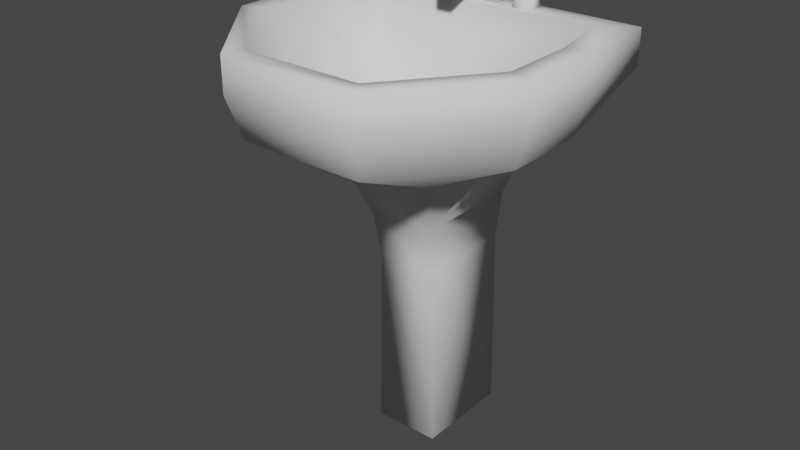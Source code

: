# Source: sink.blend  (saved by Blender 3.2.14; exported with 4.5.12 LTS)
import bpy
from mathutils import Matrix  # noqa: F401  (used for matrix-valued properties, if any)

bpy.ops.wm.read_factory_settings(use_empty=True)
scene = bpy.context.scene
scene.name = 'Scene'

# ---- collections
col_collection = bpy.data.collections.new('Collection'); scene.collection.children.link(col_collection)

# ---- world
world_world = bpy.data.worlds.new('World'); scene.world = world_world
world_world.use_nodes = True; world_world.node_tree.nodes.clear()
_N = world_world.node_tree.nodes; _L = world_world.node_tree.links
n0 = _N.new('ShaderNodeOutputWorld'); n0.name = 'World Output'; n0.location = (300, 300)
n1 = _N.new('ShaderNodeBackground'); n1.name = 'Background'; n1.location = (10, 300)
n1.inputs[0].default_value = (0.05088, 0.05088, 0.05088, 1.0)
_L.new(n1.outputs[0], n0.inputs[0])
n0.is_active_output = True
world_world.color = (0.05088, 0.05088, 0.05088)
world_world.use_sun_shadow = False
world_world.sun_shadow_jitter_overblur = 0.0

# ---- meshes
me_cube_001 = bpy.data.meshes.new('Cube.001')
me_cube_001.from_pydata([(-0.04875, -0.002421, -0.001539), (-0.04875, 0.1425, -0.001539), (0.04875, -0.002421, -0.001539), (0.04875, 0.1425, -0.001539), (-0.04427, -0.002421, 0.272), (-0.04427, 0.1425, 0.272), (0.04427, 0.1425, 0.272), (0.04427, -0.002421, 0.272), (-0.04736, -0.01735, 0.3395), (-0.04892, 0.1489, 0.3395), (0.04736, -0.01735, 0.3395), (0.04892, 0.1489, 0.3395), (-0.07338, -0.05309, 0.4248), (-0.108, 0.006699, 0.4248), (-0.108, 0.09949, 0.4248), (-0.07866, 0.1576, 0.4248), (0.108, 0.006699, 0.4248), (0.07338, -0.05309, 0.4248), (0.07866, 0.1576, 0.4248), (0.108, 0.09949, 0.4248), (-0.0913, -0.1973, 0.4888), (-0.2056, -0.06043, 0.4888), (-0.2056, 0.05503, 0.4888), (-0.1773, 0.1648, 0.4888), (0.2056, -0.06043, 0.4888), (0.0913, -0.1973, 0.4888), (0.1773, 0.1648, 0.4888), (0.2056, 0.05503, 0.4888), (-0.04456, -0.0692, 0.4579), (-0.09728, -0.0008018, 0.4579), (-0.09728, 0.05336, 0.4579), (-0.08891, 0.09416, 0.4579), (0.09728, -0.0008018, 0.4579), (0.04456, -0.0692, 0.4579), (0.08891, 0.09416, 0.4579), (0.09728, 0.05336, 0.4579), (-0.1008, -0.2168, 0.5501), (-0.2271, -0.06566, 0.5501), (-0.2271, 0.06186, 0.5501), (-0.2187, 0.1831, 0.5501), (0.2271, -0.06566, 0.5501), (0.1008, -0.2168, 0.5501), (0.2187, 0.1831, 0.5501), (0.2271, 0.06186, 0.5501), (-0.07472, -0.1653, 0.5221), (-0.1631, -0.04904, 0.5221), (-0.1631, 0.043, 0.5221), (-0.1491, 0.1203, 0.5221), (0.1631, -0.04904, 0.5221), (0.07472, -0.1653, 0.5221), (0.1491, 0.1203, 0.5221), (0.1631, 0.043, 0.5221), (-0.1008, -0.2168, 0.6006), (-0.2271, -0.06566, 0.6006), (-0.2271, 0.06186, 0.6006), (-0.2187, 0.1831, 0.6006), (0.2271, -0.06566, 0.6006), (0.1008, -0.2168, 0.6006), (0.2187, 0.1831, 0.6006), (0.2271, 0.06186, 0.6006), (-0.08659, -0.189, 0.6006), (-0.189, -0.05428, 0.6006), (-0.189, 0.05238, 0.6006), (-0.1728, 0.1438, 0.6006), (0.189, -0.05428, 0.6006), (0.08659, -0.189, 0.6006), (0.1728, 0.1438, 0.6006), (0.189, 0.05238, 0.6006)], [], [(11, 19, 16, 10), (8, 13, 14, 9), (1, 3, 2, 0), (9, 15, 18, 11), (2, 7, 4, 0), (3, 6, 7, 2), (1, 5, 6, 3), (0, 4, 5, 1), (12, 13, 8), (14, 15, 9), (16, 17, 10), (18, 19, 11), (10, 17, 12, 8), (7, 10, 8, 4), (4, 8, 9, 5), (5, 9, 11, 6), (6, 11, 10, 7), (18, 15, 23, 26), (19, 18, 26, 27), (16, 19, 27, 24), (13, 12, 20, 21), (21, 20, 36, 37), (26, 23, 39, 42), (35, 32, 48, 51), (24, 27, 43, 40), (29, 30, 46, 45), (22, 21, 37, 38), (33, 28, 44, 49), (20, 25, 41, 36), (15, 14, 22, 23), (12, 17, 25, 20), (28, 33, 32, 29), (29, 32, 35, 30), (17, 16, 24, 25), (14, 13, 21, 22), (30, 35, 34, 31), (51, 48, 64, 67), (38, 37, 53, 54), (36, 41, 57, 52), (46, 62, 61, 45), (43, 42, 58, 59), (41, 40, 56, 57), (31, 34, 50, 47), (28, 29, 45, 44), (23, 22, 38, 39), (30, 31, 47, 46), (25, 24, 40, 41), (32, 33, 49, 48), (27, 26, 42, 43), (34, 35, 51, 50), (60, 61, 53, 52), (62, 63, 55, 54), (64, 65, 57, 56), (66, 67, 59, 58), (65, 60, 52, 57), (61, 62, 54, 53), (67, 64, 56, 59), (63, 66, 58, 55), (40, 43, 59, 56), (45, 61, 60, 44), (37, 36, 52, 53), (51, 67, 66, 50), (39, 38, 54, 55), (39, 55, 58, 42), (47, 50, 66, 63), (44, 60, 65, 49), (47, 63, 62, 46), (49, 65, 64, 48)])
me_cube_001.polygons.foreach_set('use_smooth', [True] * 68)
_uv = me_cube_001.uv_layers.new(name='UVMap')
_uv.uv.foreach_set('vector', [0.5465, 0.5, 0.625, 0.5879, 0.625, 0.6621, 0.5465, 0.75, 0.5465, 0.0, 0.625, 0.08792, 0.625, 0.1621, 0.5465, 0.25, 0.125, 0.5, 0.375, 0.5, 0.375, 0.75, 0.125, 0.75, 0.5465, 0.25, 0.625, 0.3379, 0.625, 0.4121, 0.5465, 0.5, 0.375, 0.75, 0.5, 0.75, 0.5, 1.0, 0.375, 1.0, 0.375, 0.5, 0.5, 0.5, 0.5, 0.75, 0.375, 0.75, 0.375, 0.25, 0.5, 0.25, 0.5, 0.5, 0.375, 0.5, 0.375, 0.0, 0.5, 0.0, 0.5, 0.25, 0.375, 0.25, 0.625, 0.9121, 0.875, 0.6621, 0.5465, 0.0, 0.625, 0.1621, 0.7871, 0.5, 0.5465, 0.25, 0.625, 0.6621, 0.7129, 0.75, 0.5465, 0.75, 0.625, 0.4121, 0.625, 0.5879, 0.5465, 0.5, 0.5465, 0.75, 0.625, 0.8379, 0.625, 0.9121, 0.5465, 1.0, 0.5, 0.75, 0.5465, 0.75, 0.5465, 1.0, 0.5, 1.0, 0.5, 0.0, 0.5465, 0.0, 0.5465, 0.25, 0.5, 0.25, 0.5, 0.25, 0.5465, 0.25, 0.5465, 0.5, 0.5, 0.5, 0.5, 0.5, 0.5465, 0.5, 0.5465, 0.75, 0.5, 0.75, 0.625, 0.4121, 0.625, 0.3379, 0.625, 0.3379, 0.625, 0.4121, 0.625, 0.5879, 0.625, 0.4121, 0.625, 0.4121, 0.625, 0.5879, 0.625, 0.6621, 0.625, 0.5879, 0.625, 0.5879, 0.625, 0.6621, 0.875, 0.6621, 0.625, 0.9121, 0.625, 0.9121, 0.875, 0.6621, 0.875, 0.6621, 0.625, 0.9121, 0.625, 0.9121, 0.875, 0.6621, 0.625, 0.4121, 0.625, 0.3379, 0.625, 0.3379, 0.625, 0.4121, 0.6522, 0.5958, 0.6522, 0.6542, 0.6522, 0.6542, 0.6522, 0.5958, 0.625, 0.6621, 0.625, 0.5879, 0.625, 0.5879, 0.625, 0.6621, 0.8478, 0.6542, 0.8478, 0.5958, 0.8478, 0.5958, 0.8478, 0.6542, 0.625, 0.1621, 0.625, 0.08792, 0.625, 0.08792, 0.625, 0.1621, 0.7258, 0.7278, 0.7742, 0.7278, 0.7742, 0.7278, 0.7258, 0.7278, 0.625, 0.9121, 0.625, 0.8379, 0.625, 0.8379, 0.625, 0.9121, 0.7871, 0.5, 0.625, 0.1621, 0.625, 0.1621, 0.7871, 0.5, 0.625, 0.9121, 0.625, 0.8379, 0.625, 0.8379, 0.625, 0.9121, 0.7742, 0.7278, 0.7258, 0.7278, 0.6522, 0.6542, 0.8478, 0.6542, 0.8478, 0.6542, 0.6522, 0.6542, 0.6522, 0.5958, 0.8478, 0.5958, 0.7129, 0.75, 0.625, 0.6621, 0.625, 0.6621, 0.7129, 0.75, 0.625, 0.1621, 0.625, 0.08792, 0.625, 0.08792, 0.625, 0.1621, 0.8478, 0.5958, 0.6522, 0.5958, 0.7258, 0.5222, 0.7742, 0.5222, 0.6522, 0.5958, 0.6522, 0.6542, 0.6522, 0.6542, 0.6522, 0.5958, 0.625, 0.1621, 0.625, 0.08792, 0.625, 0.08792, 0.625, 0.1621, 0.625, 0.9121, 0.625, 0.8379, 0.625, 0.8379, 0.625, 0.9121, 0.8478, 0.5958, 0.8478, 0.5958, 0.8478, 0.6542, 0.8478, 0.6542, 0.625, 0.5879, 0.625, 0.4121, 0.625, 0.4121, 0.625, 0.5879, 0.7129, 0.75, 0.625, 0.6621, 0.625, 0.6621, 0.7129, 0.75, 0.7742, 0.5222, 0.7258, 0.5222, 0.7258, 0.5222, 0.7742, 0.5222, 0.7742, 0.7278, 0.8478, 0.6542, 0.8478, 0.6542, 0.7742, 0.7278, 0.7871, 0.5, 0.625, 0.1621, 0.625, 0.1621, 0.7871, 0.5, 0.8478, 0.5958, 0.7742, 0.5222, 0.7742, 0.5222, 0.8478, 0.5958, 0.7129, 0.75, 0.625, 0.6621, 0.625, 0.6621, 0.7129, 0.75, 0.6522, 0.6542, 0.7258, 0.7278, 0.7258, 0.7278, 0.6522, 0.6542, 0.625, 0.5879, 0.625, 0.4121, 0.625, 0.4121, 0.625, 0.5879, 0.7258, 0.5222, 0.6522, 0.5958, 0.6522, 0.5958, 0.7258, 0.5222, 0.7742, 0.7278, 0.8478, 0.6542, 0.875, 0.6621, 0.7871, 0.75, 0.8478, 0.5958, 0.7742, 0.5222, 0.7871, 0.5, 0.875, 0.5879, 0.6522, 0.6542, 0.7258, 0.7278, 0.7129, 0.75, 0.625, 0.6621, 0.7258, 0.5222, 0.6522, 0.5958, 0.625, 0.5879, 0.7129, 0.5, 0.7258, 0.7278, 0.7742, 0.7278, 0.7871, 0.75, 0.7129, 0.75, 0.8478, 0.6542, 0.8478, 0.5958, 0.875, 0.5879, 0.875, 0.6621, 0.6522, 0.5958, 0.6522, 0.6542, 0.625, 0.6621, 0.625, 0.5879, 0.7742, 0.5222, 0.7258, 0.5222, 0.7129, 0.5, 0.7871, 0.5, 0.625, 0.6621, 0.625, 0.5879, 0.625, 0.5879, 0.625, 0.6621, 0.8478, 0.6542, 0.8478, 0.6542, 0.7742, 0.7278, 0.7742, 0.7278, 0.875, 0.6621, 0.625, 0.9121, 0.625, 0.9121, 0.875, 0.6621, 0.6522, 0.5958, 0.6522, 0.5958, 0.7258, 0.5222, 0.7258, 0.5222, 0.7871, 0.5, 0.625, 0.1621, 0.625, 0.1621, 0.7871, 0.5, 0.7871, 0.5, 0.7871, 0.5, 0.7129, 0.5, 0.625, 0.4121, 0.7742, 0.5222, 0.7258, 0.5222, 0.7258, 0.5222, 0.7742, 0.5222, 0.7742, 0.7278, 0.7742, 0.7278, 0.7258, 0.7278, 0.7258, 0.7278, 0.7742, 0.5222, 0.7742, 0.5222, 0.8478, 0.5958, 0.8478, 0.5958, 0.7258, 0.7278, 0.7258, 0.7278, 0.6522, 0.6542, 0.6522, 0.6542])
me_cube_001.update()
me_cube_007 = bpy.data.meshes.new('Cube.007')
me_cube_007.from_pydata([(0.05012, 0.1547, 0.618), (0.05012, 0.1765, 0.618), (0.04628, 0.1508, 0.5964), (0.04628, 0.1803, 0.5964), (0.07196, 0.1547, 0.618), (0.07196, 0.1765, 0.618), (0.0758, 0.1508, 0.5964), (0.0758, 0.1803, 0.5964), (0.05451, 0.1591, 0.6354), (0.05451, 0.1721, 0.6354), (0.05451, 0.1591, 0.6116), (0.05451, 0.1721, 0.6116), (0.06757, 0.1591, 0.6354), (0.06757, 0.1721, 0.6354), (0.06757, 0.1591, 0.6116), (0.06757, 0.1721, 0.6116), (0.05454, 0.1591, 0.6351), (0.05454, 0.1721, 0.6351), (0.08037, 0.1583, 0.6343), (0.08037, 0.1729, 0.6343), (0.05454, 0.1591, 0.6482), (0.05454, 0.1721, 0.6482), (0.08037, 0.1583, 0.649), (0.08037, 0.1729, 0.649), (0.08427, 0.1543, 0.6303), (0.08427, 0.1769, 0.6303), (0.08427, 0.1543, 0.6529), (0.08427, 0.1769, 0.6529), (0.1225, 0.1543, 0.6303), (0.1225, 0.1769, 0.6303), (0.1225, 0.1543, 0.6529), (0.1225, 0.1769, 0.6529)], [], [(0, 1, 3, 2), (2, 3, 7, 6), (6, 7, 5, 4), (4, 5, 1, 0), (2, 6, 4, 0), (7, 3, 1, 5), (8, 9, 11, 10), (10, 11, 15, 14), (14, 15, 13, 12), (12, 13, 9, 8), (10, 14, 12, 8), (15, 11, 9, 13), (16, 17, 19, 18), (19, 23, 27, 25), (22, 23, 21, 20), (20, 21, 17, 16), (18, 22, 20, 16), (23, 19, 17, 21), (25, 27, 31, 29), (18, 19, 25, 24), (23, 22, 26, 27), (22, 18, 24, 26), (28, 29, 31, 30), (24, 25, 29, 28), (27, 26, 30, 31), (26, 24, 28, 30)])
me_cube_007.polygons.foreach_set('use_smooth', [True] * 26)
_uv = me_cube_007.uv_layers.new(name='UVMap')
_uv.uv.foreach_set('vector', [0.375, 0.0, 0.625, 0.0, 0.625, 0.25, 0.375, 0.25, 0.375, 0.25, 0.625, 0.25, 0.625, 0.5, 0.375, 0.5, 0.375, 0.5, 0.625, 0.5, 0.625, 0.75, 0.375, 0.75, 0.375, 0.75, 0.625, 0.75, 0.625, 1.0, 0.375, 1.0, 0.125, 0.5, 0.375, 0.5, 0.375, 0.75, 0.125, 0.75, 0.625, 0.5, 0.875, 0.5, 0.875, 0.75, 0.625, 0.75, 0.375, 0.0, 0.625, 0.0, 0.625, 0.25, 0.375, 0.25, 0.375, 0.25, 0.625, 0.25, 0.625, 0.5, 0.375, 0.5, 0.375, 0.5, 0.625, 0.5, 0.625, 0.75, 0.375, 0.75, 0.375, 0.75, 0.625, 0.75, 0.625, 1.0, 0.375, 1.0, 0.125, 0.5, 0.375, 0.5, 0.375, 0.75, 0.125, 0.75, 0.625, 0.5, 0.875, 0.5, 0.875, 0.75, 0.625, 0.75, 0.375, 0.0, 0.625, 0.0, 0.625, 0.25, 0.375, 0.25, 0.875, 0.5, 0.625, 0.5, 0.625, 0.5, 0.875, 0.5, 0.375, 0.5, 0.625, 0.5, 0.625, 0.75, 0.375, 0.75, 0.375, 0.75, 0.625, 0.75, 0.625, 1.0, 0.375, 1.0, 0.125, 0.5, 0.375, 0.5, 0.375, 0.75, 0.125, 0.75, 0.625, 0.5, 0.875, 0.5, 0.875, 0.75, 0.625, 0.75, 0.875, 0.5, 0.625, 0.5, 0.625, 0.5, 0.875, 0.5, 0.375, 0.25, 0.625, 0.25, 0.625, 0.25, 0.375, 0.25, 0.625, 0.5, 0.375, 0.5, 0.375, 0.5, 0.625, 0.5, 0.375, 0.5, 0.125, 0.5, 0.125, 0.5, 0.375, 0.5, 0.375, 0.25, 0.625, 0.25, 0.625, 0.5, 0.375, 0.5, 0.375, 0.25, 0.625, 0.25, 0.625, 0.25, 0.375, 0.25, 0.625, 0.5, 0.375, 0.5, 0.375, 0.5, 0.625, 0.5, 0.375, 0.5, 0.125, 0.5, 0.125, 0.5, 0.375, 0.5])
me_cube_007.update()
me_cube_010 = bpy.data.meshes.new('Cube.010')
me_cube_010.from_pydata([(-0.05012, 0.1547, 0.618), (-0.05012, 0.1765, 0.618), (-0.04628, 0.1508, 0.5964), (-0.04628, 0.1803, 0.5964), (-0.07196, 0.1547, 0.618), (-0.07196, 0.1765, 0.618), (-0.0758, 0.1508, 0.5964), (-0.0758, 0.1803, 0.5964), (-0.05451, 0.1591, 0.6354), (-0.05451, 0.1721, 0.6354), (-0.05451, 0.1591, 0.6116), (-0.05451, 0.1721, 0.6116), (-0.06757, 0.1591, 0.6354), (-0.06757, 0.1721, 0.6354), (-0.06757, 0.1591, 0.6116), (-0.06757, 0.1721, 0.6116), (-0.05454, 0.1591, 0.6351), (-0.05454, 0.1721, 0.6351), (-0.08037, 0.1583, 0.6343), (-0.08037, 0.1729, 0.6343), (-0.05454, 0.1591, 0.6482), (-0.05454, 0.1721, 0.6482), (-0.08037, 0.1583, 0.649), (-0.08037, 0.1729, 0.649), (-0.08427, 0.1543, 0.6303), (-0.08427, 0.1769, 0.6303), (-0.08427, 0.1543, 0.6529), (-0.08427, 0.1769, 0.6529), (-0.1225, 0.1543, 0.6303), (-0.1225, 0.1769, 0.6303), (-0.1225, 0.1543, 0.6529), (-0.1225, 0.1769, 0.6529)], [], [(0, 1, 3, 2), (2, 3, 7, 6), (6, 7, 5, 4), (4, 5, 1, 0), (2, 6, 4, 0), (7, 3, 1, 5), (8, 9, 11, 10), (10, 11, 15, 14), (14, 15, 13, 12), (12, 13, 9, 8), (10, 14, 12, 8), (15, 11, 9, 13), (16, 17, 19, 18), (19, 23, 27, 25), (22, 23, 21, 20), (20, 21, 17, 16), (18, 22, 20, 16), (23, 19, 17, 21), (25, 27, 31, 29), (18, 19, 25, 24), (23, 22, 26, 27), (22, 18, 24, 26), (28, 29, 31, 30), (24, 25, 29, 28), (27, 26, 30, 31), (26, 24, 28, 30)])
me_cube_010.polygons.foreach_set('use_smooth', [True] * 26)
_uv = me_cube_010.uv_layers.new(name='UVMap')
_uv.uv.foreach_set('vector', [0.375, 0.0, 0.625, 0.0, 0.625, 0.25, 0.375, 0.25, 0.375, 0.25, 0.625, 0.25, 0.625, 0.5, 0.375, 0.5, 0.375, 0.5, 0.625, 0.5, 0.625, 0.75, 0.375, 0.75, 0.375, 0.75, 0.625, 0.75, 0.625, 1.0, 0.375, 1.0, 0.125, 0.5, 0.375, 0.5, 0.375, 0.75, 0.125, 0.75, 0.625, 0.5, 0.875, 0.5, 0.875, 0.75, 0.625, 0.75, 0.375, 0.0, 0.625, 0.0, 0.625, 0.25, 0.375, 0.25, 0.375, 0.25, 0.625, 0.25, 0.625, 0.5, 0.375, 0.5, 0.375, 0.5, 0.625, 0.5, 0.625, 0.75, 0.375, 0.75, 0.375, 0.75, 0.625, 0.75, 0.625, 1.0, 0.375, 1.0, 0.125, 0.5, 0.375, 0.5, 0.375, 0.75, 0.125, 0.75, 0.625, 0.5, 0.875, 0.5, 0.875, 0.75, 0.625, 0.75, 0.375, 0.0, 0.625, 0.0, 0.625, 0.25, 0.375, 0.25, 0.875, 0.5, 0.625, 0.5, 0.625, 0.5, 0.875, 0.5, 0.375, 0.5, 0.625, 0.5, 0.625, 0.75, 0.375, 0.75, 0.375, 0.75, 0.625, 0.75, 0.625, 1.0, 0.375, 1.0, 0.125, 0.5, 0.375, 0.5, 0.375, 0.75, 0.125, 0.75, 0.625, 0.5, 0.875, 0.5, 0.875, 0.75, 0.625, 0.75, 0.875, 0.5, 0.625, 0.5, 0.625, 0.5, 0.875, 0.5, 0.375, 0.25, 0.625, 0.25, 0.625, 0.25, 0.375, 0.25, 0.625, 0.5, 0.375, 0.5, 0.375, 0.5, 0.625, 0.5, 0.375, 0.5, 0.125, 0.5, 0.125, 0.5, 0.375, 0.5, 0.375, 0.25, 0.625, 0.25, 0.625, 0.5, 0.375, 0.5, 0.375, 0.25, 0.625, 0.25, 0.625, 0.25, 0.375, 0.25, 0.625, 0.5, 0.375, 0.5, 0.375, 0.5, 0.625, 0.5, 0.375, 0.5, 0.125, 0.5, 0.125, 0.5, 0.375, 0.5])
me_cube_010.update()
me_cube_011 = bpy.data.meshes.new('Cube.011')
me_cube_011.from_pydata([(-0.02178, 0.1557, 0.5979), (-0.02178, 0.136, 0.6528), (-0.02178, 0.1802, 0.5979), (-0.02178, 0.1802, 0.6528), (0.02178, 0.1557, 0.5979), (0.02178, 0.136, 0.6528), (0.02178, 0.1802, 0.5979), (0.02178, 0.1802, 0.6528), (-0.02178, 0.136, 0.6718), (-0.02178, 0.1802, 0.6718), (0.02178, 0.1802, 0.6718), (0.02178, 0.136, 0.6718), (0.01226, 0.07029, 0.6493), (-0.01226, 0.07029, 0.6493), (0.01226, 0.07029, 0.6683), (-0.01226, 0.07029, 0.6683)], [], [(0, 1, 3, 2), (2, 3, 7, 6), (6, 7, 5, 4), (4, 5, 1, 0), (2, 6, 4, 0), (7, 3, 9, 10), (10, 9, 8, 11), (5, 7, 10, 11), (3, 1, 8, 9), (5, 11, 14, 12), (13, 12, 14, 15), (8, 1, 13, 15), (11, 8, 15, 14), (1, 5, 12, 13)])
me_cube_011.polygons.foreach_set('use_smooth', [True] * 14)
_uv = me_cube_011.uv_layers.new(name='UVMap')
_uv.uv.foreach_set('vector', [0.375, 0.0, 0.625, 0.0, 0.625, 0.25, 0.375, 0.25, 0.375, 0.25, 0.625, 0.25, 0.625, 0.5, 0.375, 0.5, 0.375, 0.5, 0.625, 0.5, 0.625, 0.75, 0.375, 0.75, 0.375, 0.75, 0.625, 0.75, 0.625, 1.0, 0.375, 1.0, 0.125, 0.5, 0.375, 0.5, 0.375, 0.75, 0.125, 0.75, 0.625, 0.5, 0.625, 0.25, 0.625, 0.25, 0.625, 0.5, 0.625, 0.5, 0.875, 0.5, 0.875, 0.75, 0.625, 0.75, 0.625, 0.75, 0.625, 0.5, 0.625, 0.5, 0.625, 0.75, 0.625, 0.25, 0.625, 0.0, 0.625, 0.0, 0.625, 0.25, 0.625, 0.75, 0.625, 0.75, 0.625, 0.75, 0.625, 0.75, 0.625, 1.0, 0.625, 0.75, 0.625, 0.75, 0.625, 1.0, 0.625, 0.0, 0.625, 0.0, 0.625, 0.0, 0.625, 0.0, 0.625, 0.75, 0.875, 0.75, 0.875, 0.75, 0.625, 0.75, 0.625, 1.0, 0.625, 0.75, 0.625, 0.75, 0.625, 1.0])
me_cube_011.update()
me_circle = bpy.data.meshes.new('Circle')
me_circle.from_pydata([(-0.005631, 0.08163, 0.4562), (-0.02197, 0.07019, 0.4562), (-0.02544, 0.05056, 0.4562), (-0.01401, 0.03422, 0.4562), (0.005631, 0.03075, 0.4562), (0.02197, 0.04218, 0.4562), (0.02544, 0.06182, 0.4562), (0.01401, 0.07816, 0.4562), (-0.005631, 0.08163, 0.4601), (-0.02197, 0.07019, 0.4601), (-0.02544, 0.05056, 0.4601), (-0.01401, 0.03422, 0.4601), (0.005631, 0.03075, 0.4601), (0.02197, 0.04218, 0.4601), (0.02544, 0.06182, 0.4601), (0.01401, 0.07816, 0.4601), (4.185e-10, 0.05619, 0.4601)], [], [(0, 7, 15, 8), (6, 5, 13, 14), (4, 3, 11, 12), (2, 1, 9, 10), (7, 6, 14, 15), (5, 4, 12, 13), (3, 2, 10, 11), (1, 0, 8, 9), (8, 15, 16, 9), (15, 14, 13, 16), (9, 16, 11, 10), (16, 13, 12, 11)])
me_circle.polygons.foreach_set('use_smooth', [True] * 12)
_uv = me_circle.uv_layers.new(name='UVMap')
_uv.uv.foreach_set('vector', [0.0, 0.0, 0.0, 0.0, 0.0, 0.0, 0.0, 0.0, 0.0, 0.0, 0.0, 0.0, 0.0, 0.0, 0.0, 0.0, 0.0, 0.0, 0.0, 0.0, 0.0, 0.0, 0.0, 0.0, 0.0, 0.0, 0.0, 0.0, 0.0, 0.0, 0.0, 0.0, 0.0, 0.0, 0.0, 0.0, 0.0, 0.0, 0.0, 0.0, 0.0, 0.0, 0.0, 0.0, 0.0, 0.0, 0.0, 0.0, 0.0, 0.0, 0.0, 0.0, 0.0, 0.0, 0.0, 0.0, 0.0, 0.0, 0.0, 0.0, 0.0, 0.0, 0.0, 0.0, 0.0, 0.0, 0.0, 0.0, 0.0, 0.0, 0.0, 0.0, 0.0, 0.0, 0.0, 0.0, 0.0, 0.0, 0.0, 0.0, 0.0, 0.0, 0.0, 0.0, 0.0, 0.0, 0.0, 0.0, 0.0, 0.0, 0.0, 0.0, 0.0, 0.0, 0.0, 0.0])
me_circle.update()

# ---- objects
ob_bowl = bpy.data.objects.new('bowl', me_cube_001)
ob_cube = bpy.data.objects.new('Cube', me_cube_007)
ob_cube_001 = bpy.data.objects.new('Cube.001', me_cube_010)
ob_cube_002 = bpy.data.objects.new('Cube.002', me_cube_011)
ob_circle = bpy.data.objects.new('Circle', me_circle)

# ---- transforms, parenting, visibility, modifiers, constraints
ob_bowl.location = (0.0, 0.0, 0.0)
ob_cube.location = (0.0, 0.0, 0.0)
ob_cube_001.location = (0.0, 0.0, 0.0)
ob_cube_002.location = (0.0, 0.0, 0.0)
ob_circle.location = (0.0, 0.0, 0.0)

# ---- collection membership
col_collection.objects.link(ob_bowl)
col_collection.objects.link(ob_cube)
col_collection.objects.link(ob_cube_001)
col_collection.objects.link(ob_cube_002)
col_collection.objects.link(ob_circle)

# ---- scene / render settings (as saved in the file)
scene.frame_start = 1; scene.frame_end = 250; scene.frame_set(1)
scene.render.engine = 'BLENDER_EEVEE_NEXT'
scene.cycles.sampling_pattern = 'TABULATED_SOBOL'
scene.cycles.use_light_tree = False
scene.view_settings.view_transform = 'Filmic'
bpy.context.view_layer.update()

# ---- added for rendering (the .blend has no active camera and no usable light): camera, sun
cam_auto = bpy.data.cameras.new('AutoCamera')
cam_auto.lens = 50.0
cam_auto.sensor_width = 36.0
cam_auto.clip_end = 1000.0
ob_auto_camera = bpy.data.objects.new('AutoCamera', cam_auto)
scene.collection.objects.link(ob_auto_camera)
ob_auto_camera.location = (0.837622, -1.02202, 1.00524)
ob_auto_camera.rotation_euler = (1.09748, -7.21219e-08, 0.694738)
scene.camera = ob_auto_camera
light_auto_sun = bpy.data.lights.new('AutoSun', 'SUN')
light_auto_sun.energy = 3.0
light_auto_sun.angle = 0.0523599
ob_auto_sun = bpy.data.objects.new('AutoSun', light_auto_sun)
scene.collection.objects.link(ob_auto_sun)
ob_auto_sun.rotation_euler = (0.872665, 0.174533, 0.523599)
bpy.context.view_layer.update()
